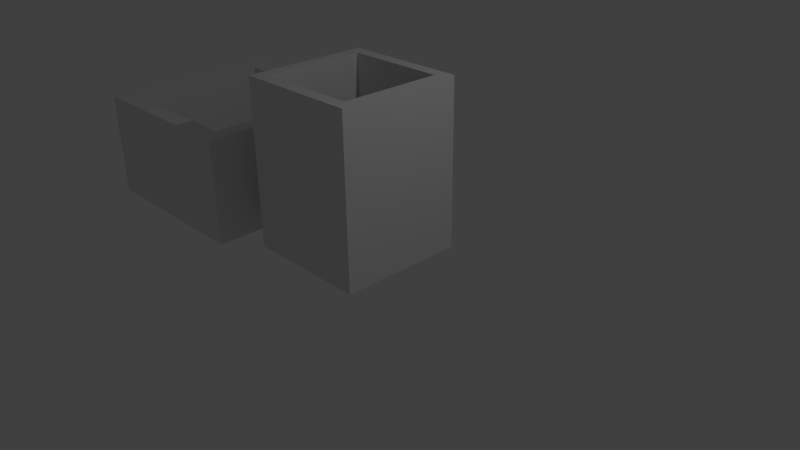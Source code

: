# Source: juliet-box-2.blend  (saved by Blender 2.75.0; exported with 4.5.12 LTS)
import bpy
from mathutils import Matrix  # noqa: F401  (used for matrix-valued properties, if any)

bpy.ops.wm.read_factory_settings(use_empty=True)
scene = bpy.context.scene
scene.name = 'Scene'

# ---- collections
col_collection_1 = bpy.data.collections.new('Collection 1'); scene.collection.children.link(col_collection_1)

# ---- world
world_world = bpy.data.worlds.new('World'); scene.world = world_world
world_world.color = (0.05088, 0.05088, 0.05088)
world_world.use_sun_shadow = False
world_world.sun_shadow_jitter_overblur = 0.0
world_world.cycles.sampling_method = 'MANUAL'
world_world.cycles.sample_map_resolution = 256

# ---- cameras
cam_camera = bpy.data.cameras.new('Camera')
cam_camera.clip_end = 100.0
cam_camera.lens = 35.0
cam_camera.sensor_width = 32.0
cam_camera.sensor_height = 18.0
cam_camera.ortho_scale = 7.314
cam_camera.dof.focus_distance = 0.0
cam_camera.dof.aperture_fstop = 128.0

# ---- lights
light_lamp = bpy.data.lights.new('Lamp', 'POINT')
light_lamp.transmission_factor = 0.0
light_lamp.cutoff_distance = 30.0
light_lamp.energy = 100.0
light_lamp.shadow_buffer_clip_start = 1.001
light_lamp.shadow_soft_size = 0.1
light_lamp.shadow_maximum_resolution = 0.006
light_lamp.use_absolute_resolution = True
light_lamp.cycles.use_multiple_importance_sampling = False

# ---- meshes
me_cube_001 = bpy.data.meshes.new('Cube.001')
me_cube_001.from_pydata([(-1.0, -1.0, 1.0), (-1.0, 1.657, 1.0), (-1.0, 1.657, -1.0), (-1.0, -1.0, -1.0), (1.0, -1.0, 1.0), (1.0, -1.0, -1.0), (1.0, 1.657, 1.0), (-0.8068, 1.657, -0.8068), (0.8068, 1.657, 0.8068), (-0.8068, 1.657, 0.8068), (1.0, 1.657, -1.0), (0.8068, 1.657, -0.8068), (-0.8068, -0.5885, 0.8068), (-0.8068, -0.5885, -0.8068), (0.8068, -0.5885, -0.8068), (0.8068, -0.5885, 0.8068)], [], [(0, 1, 2, 3), (4, 0, 3, 5), (4, 6, 1, 0), (7, 2, 1, 6, 8, 9), (3, 2, 10, 5), (6, 4, 5, 10), (8, 6, 10, 2, 7, 11), (7, 9, 12, 13), (11, 7, 13, 14), (15, 14, 13, 12), (9, 8, 15, 12), (8, 11, 14, 15)])
me_cube_001.use_remesh_preserve_volume = False
me_cube_001.use_remesh_preserve_attributes = False
me_cube_001.use_mirror_vertex_groups = False
me_cube_001.update()
me_cube_003 = bpy.data.meshes.new('Cube.003')
me_cube_003.from_pydata([(-1.0, -1.0, 1.0), (-1.0, 0.1642, 1.0), (-1.0, 0.1642, -1.0), (-1.0, -1.0, -1.0), (1.0, -1.0, 1.0), (1.0, -1.0, -1.0), (1.0, 0.1642, 1.0), (-0.8068, 0.1642, -0.8068), (0.8068, 0.1642, 0.8068), (-0.8068, 0.1642, 0.8068), (1.0, 0.1642, -1.0), (0.8068, 0.1642, -0.8068), (-0.8068, -0.5885, 0.8068), (-0.8068, -0.5885, -0.8068), (0.8068, -0.5885, -0.8068), (0.8068, -0.5885, 0.8068)], [], [(0, 1, 2, 3), (4, 0, 3, 5), (4, 6, 1, 0), (7, 2, 1, 6, 8, 9), (3, 2, 10, 5), (6, 4, 5, 10), (8, 6, 10, 2, 7, 11), (7, 9, 12, 13), (11, 7, 13, 14), (15, 14, 13, 12), (9, 8, 15, 12), (8, 11, 14, 15)])
me_cube_003.use_remesh_preserve_volume = False
me_cube_003.use_remesh_preserve_attributes = False
me_cube_003.use_mirror_vertex_groups = False
me_cube_003.update()

# ---- objects
ob_cube = bpy.data.objects.new('Cube', me_cube_001)
ob_lamp = bpy.data.objects.new('Lamp', light_lamp)
ob_camera = bpy.data.objects.new('Camera', cam_camera)
ob_cube_001 = bpy.data.objects.new('Cube.001', me_cube_003)

# ---- transforms, parenting, visibility, modifiers, constraints
ob_cube.location = (-0.3202, 0.0, 0.8956)
ob_cube.rotation_euler = (1.571, -0.0, 0.0)
ob_cube.scale = (0.8697, 0.8697, 0.8697)
ob_cube.lineart.crease_threshold = 0.0
ob_lamp.location = (4.076, 1.005, 5.94)
ob_lamp.rotation_euler = (0.6503, 0.05522, 1.866)
ob_lamp.lock_rotations_4d = False
ob_lamp.empty_display_type = 'ARROWS'
ob_lamp.color = (0.0, 0.0, 0.0, 0.0)
ob_lamp.lineart.crease_threshold = 0.0
ob_camera.location = (7.481, -6.508, 5.379)
ob_camera.rotation_euler = (1.109, 0.01082, 0.8149)
ob_camera.lock_rotations_4d = False
ob_camera.empty_display_type = 'ARROWS'
ob_camera.color = (0.0, 0.0, 0.0, 0.0)
ob_camera.display_type = 'WIRE'
ob_camera.lineart.crease_threshold = 0.0
ob_cube_001.location = (-2.88, 0.0, 1.281)
ob_cube_001.rotation_euler = (1.571, -0.0, 0.0)
ob_cube_001.scale = (1.255, 1.255, 1.255)
ob_cube_001.lineart.crease_threshold = 0.0

# ---- collection membership
col_collection_1.objects.link(ob_cube)
col_collection_1.objects.link(ob_lamp)
col_collection_1.objects.link(ob_camera)
col_collection_1.objects.link(ob_cube_001)

# ---- scene / render settings (as saved in the file)
scene.camera = ob_camera
scene.frame_start = 1; scene.frame_end = 250; scene.frame_set(1)
scene.render.engine = 'BLENDER_EEVEE_NEXT'
scene.render.resolution_percentage = 50
scene.render.dither_intensity = 0.0
scene.cycles.use_denoising = False
scene.cycles.samples = 10
scene.cycles.sampling_pattern = 'TABULATED_SOBOL'
scene.cycles.light_sampling_threshold = 0.0
scene.cycles.use_adaptive_sampling = False
scene.cycles.use_light_tree = False
scene.cycles.blur_glossy = 0.0
scene.cycles.pixel_filter_type = 'GAUSSIAN'
scene.cycles.sample_clamp_indirect = 0.0
scene.view_settings.view_transform = 'Standard'
bpy.context.view_layer.update()
